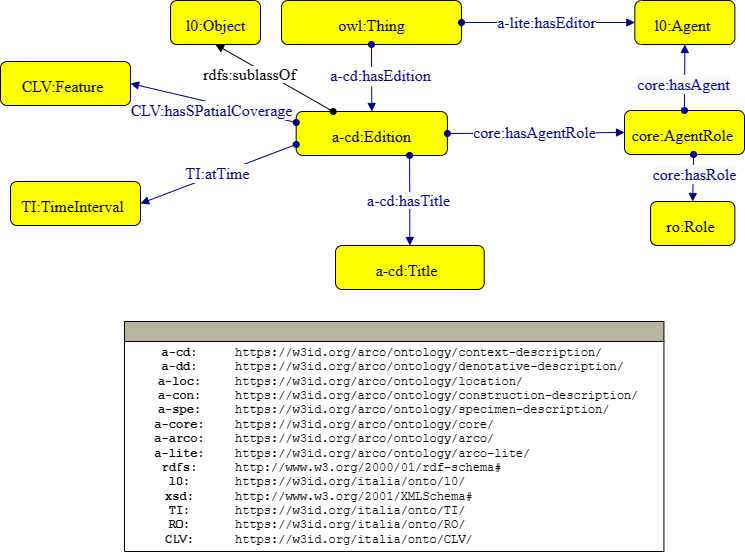

The diagram above was exported from draw.io. Its source (the exported page's mxGraphModel, read from the mxfile embedded in the PNG):
<mxGraphModel dx="1434" dy="796" grid="1" gridSize="10" guides="1" tooltips="1" connect="1" arrows="1" fold="1" page="1" pageScale="1" pageWidth="827" pageHeight="1169" math="0" shadow="0">
  <root>
    <mxCell id="0" />
    <mxCell id="1" parent="0" />
    <mxCell id="icCNSjwpx34M3IFz-GiG-1" style="graphMlID=n4;shape=rect;rounded=1;arcsize=30;fillColor=#ffff00;strokeColor=#000000;strokeWidth=1.0" parent="1" vertex="1">
      <mxGeometry x="301.0000000000001" y="59" width="180" height="44" as="geometry" />
    </mxCell>
    <mxCell id="icCNSjwpx34M3IFz-GiG-2" value="owl:Thing" style="text;html=1;spacing=0;align=center;fontFamily=dialog;fontSize=16;fontStyle=0;fontColor=#000000;labelBackgroundColor=#FF9999;" parent="icCNSjwpx34M3IFz-GiG-1" vertex="1">
      <mxGeometry x="40.76216795543804" y="10.578125" width="98.47566408912378" height="22.84375" as="geometry" />
    </mxCell>
    <mxCell id="icCNSjwpx34M3IFz-GiG-3" value="v" style="graphMlID=e0;rounded=0;endArrow=block;strokeColor=#000080;strokeWidth=1.0;startArrow=oval;startFill=1;endFill=1;exitX=0.5;exitY=1;exitDx=0;exitDy=0;entryX=0.5;entryY=0;entryDx=0;entryDy=0;" parent="1" source="icCNSjwpx34M3IFz-GiG-1" target="icCNSjwpx34M3IFz-GiG-5" edge="1">
      <mxGeometry relative="1" as="geometry">
        <mxPoint x="475.19000000000005" y="357.08183758898736" as="sourcePoint" />
        <mxPoint x="495.1899999999998" y="180" as="targetPoint" />
      </mxGeometry>
    </mxCell>
    <mxCell id="icCNSjwpx34M3IFz-GiG-4" value="&lt;span style=&quot;background-color: rgb(255, 255, 255);&quot;&gt;a-cd:hasEdition&lt;/span&gt;" style="text;html=1;spacing=0;align=center;fontFamily=dialog;fontSize=16;fontStyle=0;fontColor=#000080" parent="icCNSjwpx34M3IFz-GiG-3" vertex="1">
      <mxGeometry width="116.953125" height="22.84375" relative="1" as="geometry">
        <mxPoint x="-49.234824833182934" y="-17.001775716145985" as="offset" />
      </mxGeometry>
    </mxCell>
    <mxCell id="icCNSjwpx34M3IFz-GiG-5" style="graphMlID=n4;shape=rect;rounded=1;arcsize=30;fillColor=#ffff00;strokeColor=#000000;strokeWidth=1.0" parent="1" vertex="1">
      <mxGeometry x="315.66999999999996" y="170" width="151.22" height="44" as="geometry" />
    </mxCell>
    <mxCell id="icCNSjwpx34M3IFz-GiG-6" value="a-cd:Edition" style="text;html=1;spacing=0;align=center;fontFamily=dialog;fontSize=16;fontStyle=0;fontColor=#000000" parent="icCNSjwpx34M3IFz-GiG-5" vertex="1">
      <mxGeometry x="34.24475021234078" y="10.578125" width="82.73049957531832" height="22.84375" as="geometry" />
    </mxCell>
    <mxCell id="icCNSjwpx34M3IFz-GiG-7" style="graphMlID=n4;shape=rect;rounded=1;arcsize=30;fillColor=#ffff00;strokeColor=#000000;strokeWidth=1.0" parent="1" vertex="1">
      <mxGeometry x="644" y="169" width="120" height="44" as="geometry" />
    </mxCell>
    <mxCell id="icCNSjwpx34M3IFz-GiG-8" value="core:AgentRole" style="text;html=1;spacing=0;align=center;fontFamily=dialog;fontSize=16;fontStyle=0;fontColor=#000000" parent="icCNSjwpx34M3IFz-GiG-7" vertex="1">
      <mxGeometry x="24.732744603721557" y="10.578125" width="65.65044272608252" height="22.84375" as="geometry" />
    </mxCell>
    <mxCell id="icCNSjwpx34M3IFz-GiG-9" value="&lt;span style=&quot;font-family: &amp;quot;dialog&amp;quot; ; font-size: 16px ; background-color: rgb(248 , 249 , 250)&quot;&gt;&lt;font color=&quot;#000080&quot;&gt;core:hasRole&lt;/font&gt;&lt;/span&gt;" style="graphMlID=e0;rounded=0;endArrow=block;strokeColor=#000080;strokeWidth=1.0;startArrow=oval;startFill=1;endFill=1;fontFamily=Helvetica;fontSize=11;fontColor=#000000;align=center;html=1;exitX=0;exitY=0.5;exitDx=0;exitDy=0;entryX=0.5;entryY=0;entryDx=0;entryDy=0;" parent="icCNSjwpx34M3IFz-GiG-7" target="I3pN11ntEOn36uXTkMfZ-7" edge="1">
      <mxGeometry x="-0.1788" y="1" relative="1" as="geometry">
        <mxPoint x="69.06939214631524" y="44" as="sourcePoint" />
        <mxPoint x="69" y="101" as="targetPoint" />
        <mxPoint y="1" as="offset" />
      </mxGeometry>
    </mxCell>
    <mxCell id="icCNSjwpx34M3IFz-GiG-10" value="" style="graphMlID=e0;rounded=0;endArrow=block;strokeColor=#000080;strokeWidth=1.0;startArrow=oval;startFill=1;endFill=1;exitX=1;exitY=0.5;exitDx=0;exitDy=0;entryX=0;entryY=0.5;entryDx=0;entryDy=0;" parent="1" source="icCNSjwpx34M3IFz-GiG-5" target="icCNSjwpx34M3IFz-GiG-7" edge="1">
      <mxGeometry relative="1" as="geometry">
        <mxPoint x="466.30999999999995" y="214" as="sourcePoint" />
        <mxPoint x="501.31999999999994" y="256" as="targetPoint" />
      </mxGeometry>
    </mxCell>
    <mxCell id="icCNSjwpx34M3IFz-GiG-11" value="&lt;span style=&quot;&quot;&gt;core:hasAgentRole&lt;/span&gt;" style="text;html=1;spacing=0;align=center;fontFamily=dialog;fontSize=16;fontStyle=0;fontColor=#000080;labelBackgroundColor=#FF9999;" parent="icCNSjwpx34M3IFz-GiG-10" vertex="1">
      <mxGeometry width="116.95" height="20" relative="1" as="geometry">
        <mxPoint x="-60.00482483318293" y="-14.421775716145984" as="offset" />
      </mxGeometry>
    </mxCell>
    <mxCell id="icCNSjwpx34M3IFz-GiG-16" value="" style="graphMlID=e2;rounded=0;endArrow=block;strokeColor=#008000;strokeWidth=1.0;startArrow=oval;startFill=0;endFill=0;exitX=1;exitY=0.75;exitDx=0;exitDy=0;entryX=0.936;entryY=0.558;entryDx=0;entryDy=0;entryPerimeter=0;" parent="1" target="icCNSjwpx34M3IFz-GiG-18" edge="1">
      <mxGeometry relative="1" as="geometry">
        <mxPoint x="314.61517516681715" y="192.57822428385407" as="sourcePoint" />
        <mxPoint x="-98.02000000000004" y="-18" as="targetPoint" />
      </mxGeometry>
    </mxCell>
    <mxCell id="icCNSjwpx34M3IFz-GiG-17" value="&lt;span style=&quot;background-color: rgb(255 , 255 , 255)&quot;&gt;cd:editionLocation&lt;br&gt;&lt;/span&gt;" style="text;html=1;spacing=0;align=center;fontFamily=dialog;fontSize=16;fontStyle=0;fontColor=#008000" parent="icCNSjwpx34M3IFz-GiG-16" vertex="1">
      <mxGeometry width="102.8203125" height="22.84375" relative="1" as="geometry">
        <mxPoint x="-46.62123108318288" y="-22.781705729166745" as="offset" />
      </mxGeometry>
    </mxCell>
    <mxCell id="icCNSjwpx34M3IFz-GiG-18" style="graphMlID=n6;shape=parallelogram;fillColor=#ccffcc;strokeColor=#000000;strokeWidth=1.0" parent="1" vertex="1">
      <mxGeometry x="49.999999999999886" y="150.0000000000001" width="126.0949682107173" height="43" as="geometry" />
    </mxCell>
    <mxCell id="icCNSjwpx34M3IFz-GiG-19" value="rdfs:Literal" style="text;html=1;spacing=0;align=center;fontFamily=dialog;fontSize=16;fontStyle=0;fontColor=#000000" parent="icCNSjwpx34M3IFz-GiG-18" vertex="1">
      <mxGeometry x="26.56310910535865" y="10.078125" width="72.96875" height="22.84375" as="geometry" />
    </mxCell>
    <mxCell id="icCNSjwpx34M3IFz-GiG-20" style="graphMlID=n4;shape=rect;rounded=1;arcsize=30;fillColor=#ffff00;strokeColor=#000000;strokeWidth=1.0" parent="1" vertex="1">
      <mxGeometry x="355" y="304" width="148.72" height="44" as="geometry" />
    </mxCell>
    <mxCell id="icCNSjwpx34M3IFz-GiG-21" value="a-cd:Title" style="text;html=1;spacing=0;align=center;fontFamily=dialog;fontSize=16;fontStyle=0;fontColor=#000000" parent="icCNSjwpx34M3IFz-GiG-20" vertex="1">
      <mxGeometry x="30.652114812212247" y="10.578125" width="81.36278201852492" height="22.84375" as="geometry" />
    </mxCell>
    <mxCell id="icCNSjwpx34M3IFz-GiG-22" value="" style="graphMlID=e0;rounded=0;endArrow=block;strokeColor=#000080;strokeWidth=1.0;startArrow=oval;startFill=1;endFill=1;entryX=0.5;entryY=0;entryDx=0;entryDy=0;exitX=0.75;exitY=1;exitDx=0;exitDy=0;" parent="1" source="icCNSjwpx34M3IFz-GiG-5" target="icCNSjwpx34M3IFz-GiG-20" edge="1">
      <mxGeometry relative="1" as="geometry">
        <mxPoint x="470" y="200" as="sourcePoint" />
        <mxPoint x="654.3699999999999" y="166" as="targetPoint" />
      </mxGeometry>
    </mxCell>
    <mxCell id="icCNSjwpx34M3IFz-GiG-23" value="&lt;span style=&quot;background-color: rgb(255 , 255 , 255)&quot;&gt;a-cd:hasTitle&lt;/span&gt;" style="text;html=1;spacing=0;align=center;fontFamily=dialog;fontSize=16;fontStyle=0;fontColor=#000080" parent="icCNSjwpx34M3IFz-GiG-22" vertex="1">
      <mxGeometry width="116.95" height="20" relative="1" as="geometry">
        <mxPoint x="-60.00482483318293" y="-14.421775716145984" as="offset" />
      </mxGeometry>
    </mxCell>
    <mxCell id="icCNSjwpx34M3IFz-GiG-24" value="" style="graphMlID=e0;rounded=0;endArrow=block;strokeColor=#000080;strokeWidth=1.0;startArrow=oval;startFill=1;endFill=1;exitX=1;exitY=0.5;exitDx=0;exitDy=0;entryX=0;entryY=0.5;entryDx=0;entryDy=0;" parent="1" source="icCNSjwpx34M3IFz-GiG-1" target="icCNSjwpx34M3IFz-GiG-26" edge="1">
      <mxGeometry relative="1" as="geometry">
        <mxPoint x="446.9484400000001" y="224" as="sourcePoint" />
        <mxPoint x="780" y="60" as="targetPoint" />
      </mxGeometry>
    </mxCell>
    <mxCell id="icCNSjwpx34M3IFz-GiG-25" value="&lt;span style=&quot;&quot;&gt;a-lite:hasEditor&lt;/span&gt;" style="text;html=1;spacing=0;align=center;fontFamily=dialog;fontSize=16;fontStyle=0;fontColor=#000080;labelBackgroundColor=#FF9999;" parent="icCNSjwpx34M3IFz-GiG-24" vertex="1">
      <mxGeometry width="116.95" height="20" relative="1" as="geometry">
        <mxPoint x="-60.00482483318293" y="-14.421775716145984" as="offset" />
      </mxGeometry>
    </mxCell>
    <mxCell id="icCNSjwpx34M3IFz-GiG-26" style="graphMlID=n4;shape=rect;rounded=1;arcsize=30;fillColor=#ffff00;strokeColor=#000000;strokeWidth=1.0" parent="1" vertex="1">
      <mxGeometry x="654.36" y="59" width="100" height="44" as="geometry" />
    </mxCell>
    <mxCell id="icCNSjwpx34M3IFz-GiG-27" value="l0:Agent" style="text;html=1;spacing=0;align=center;fontFamily=dialog;fontSize=16;fontStyle=0;fontColor=#000000" parent="icCNSjwpx34M3IFz-GiG-26" vertex="1">
      <mxGeometry x="20.6106205031013" y="10.578125" width="54.70870227173543" height="22.84375" as="geometry" />
    </mxCell>
    <mxCell id="I3pN11ntEOn36uXTkMfZ-3" value="v" style="graphMlID=e0;rounded=0;endArrow=block;strokeColor=#000000;strokeWidth=1.0;startArrow=oval;startFill=1;endFill=1;entryX=0.5;entryY=1;entryDx=0;entryDy=0;" parent="1" source="icCNSjwpx34M3IFz-GiG-5" target="I3pN11ntEOn36uXTkMfZ-5" edge="1">
      <mxGeometry relative="1" as="geometry">
        <mxPoint x="540" y="114" as="sourcePoint" />
        <mxPoint x="230" y="110" as="targetPoint" />
      </mxGeometry>
    </mxCell>
    <mxCell id="I3pN11ntEOn36uXTkMfZ-4" value="&lt;font color=&quot;#000000&quot;&gt;&lt;span style=&quot;background-color: rgb(255, 255, 255);&quot;&gt;rdfs:sublassOf&lt;/span&gt;&lt;/font&gt;" style="text;html=1;spacing=0;align=center;fontFamily=dialog;fontSize=16;fontStyle=0;fontColor=#000080" parent="I3pN11ntEOn36uXTkMfZ-3" vertex="1">
      <mxGeometry width="116.953125" height="22.84375" relative="1" as="geometry">
        <mxPoint x="-83" y="-17" as="offset" />
      </mxGeometry>
    </mxCell>
    <mxCell id="I3pN11ntEOn36uXTkMfZ-5" style="graphMlID=n4;shape=rect;rounded=1;arcsize=30;fillColor=#ffff00;strokeColor=#000000;strokeWidth=1.0" parent="1" vertex="1">
      <mxGeometry x="190" y="59" width="90" height="44" as="geometry" />
    </mxCell>
    <mxCell id="I3pN11ntEOn36uXTkMfZ-6" value="l0:Object" style="text;html=1;spacing=0;align=center;fontFamily=dialog;fontSize=16;fontStyle=0;fontColor=#000000" parent="I3pN11ntEOn36uXTkMfZ-5" vertex="1">
      <mxGeometry x="20.381083977719022" y="10.578125" width="49.237832044561905" height="22.84375" as="geometry" />
    </mxCell>
    <mxCell id="I3pN11ntEOn36uXTkMfZ-7" style="graphMlID=n4;shape=rect;rounded=1;arcsize=30;fillColor=#ffff00;strokeColor=#000000;strokeWidth=1.0" parent="1" vertex="1">
      <mxGeometry x="670" y="260" width="84.36" height="44" as="geometry" />
    </mxCell>
    <mxCell id="I3pN11ntEOn36uXTkMfZ-8" value="ro:Role" style="text;html=1;spacing=0;align=center;fontFamily=dialog;fontSize=16;fontStyle=0;fontColor=#000000" parent="I3pN11ntEOn36uXTkMfZ-7" vertex="1">
      <mxGeometry x="17.387119456416254" y="10.578125" width="46.152261236436004" height="22.84375" as="geometry" />
    </mxCell>
    <mxCell id="I3pN11ntEOn36uXTkMfZ-10" value="&lt;span style=&quot;font-family: &amp;quot;dialog&amp;quot; ; font-size: 16px ; background-color: rgb(248 , 249 , 250)&quot;&gt;&lt;font color=&quot;#000080&quot;&gt;core:hasAgent&lt;/font&gt;&lt;/span&gt;" style="graphMlID=e0;rounded=0;endArrow=block;strokeColor=#000080;strokeWidth=1.0;startArrow=oval;startFill=1;endFill=1;fontFamily=Helvetica;fontSize=11;fontColor=#000000;align=center;html=1;entryX=0.5;entryY=1;entryDx=0;entryDy=0;exitX=0.5;exitY=0;exitDx=0;exitDy=0;" parent="1" source="icCNSjwpx34M3IFz-GiG-7" target="icCNSjwpx34M3IFz-GiG-26" edge="1">
      <mxGeometry x="-0.1788" y="1" relative="1" as="geometry">
        <mxPoint x="610" y="140" as="sourcePoint" />
        <mxPoint x="722.1799999999998" y="270" as="targetPoint" />
        <mxPoint y="1" as="offset" />
      </mxGeometry>
    </mxCell>
    <mxCell id="I3pN11ntEOn36uXTkMfZ-11" style="graphMlID=n4;shape=rect;rounded=1;arcsize=30;fillColor=#ffff00;strokeColor=#000000;strokeWidth=1.0" parent="1" vertex="1">
      <mxGeometry x="50" y="250" width="130" height="44" as="geometry" />
    </mxCell>
    <mxCell id="I3pN11ntEOn36uXTkMfZ-12" value="TI:TimeInterval" style="text;html=1;spacing=0;align=center;fontFamily=dialog;fontSize=16;fontStyle=0;fontColor=#000000" parent="I3pN11ntEOn36uXTkMfZ-11" vertex="1">
      <mxGeometry x="26.793806654031684" y="10.578125" width="71.12131295325605" height="22.84375" as="geometry" />
    </mxCell>
    <mxCell id="I3pN11ntEOn36uXTkMfZ-13" value="" style="graphMlID=e0;rounded=0;endArrow=block;strokeColor=#000080;strokeWidth=1.0;startArrow=oval;startFill=1;endFill=1;entryX=1;entryY=0.5;entryDx=0;entryDy=0;exitX=0;exitY=0.75;exitDx=0;exitDy=0;" parent="1" source="icCNSjwpx34M3IFz-GiG-5" target="I3pN11ntEOn36uXTkMfZ-11" edge="1">
      <mxGeometry relative="1" as="geometry">
        <mxPoint x="10.365000000000009" y="180" as="sourcePoint" />
        <mxPoint x="235.64999999999986" y="132" as="targetPoint" />
      </mxGeometry>
    </mxCell>
    <mxCell id="I3pN11ntEOn36uXTkMfZ-14" value="&lt;span style=&quot;&quot;&gt;TI:atTime&lt;/span&gt;" style="text;html=1;spacing=0;align=center;fontFamily=dialog;fontSize=16;fontStyle=0;fontColor=#000080;labelBackgroundColor=#FF9999;" parent="I3pN11ntEOn36uXTkMfZ-13" vertex="1">
      <mxGeometry width="116.95" height="20" relative="1" as="geometry">
        <mxPoint x="-60.00482483318293" y="-14.421775716145984" as="offset" />
      </mxGeometry>
    </mxCell>
  </root>
</mxGraphModel>